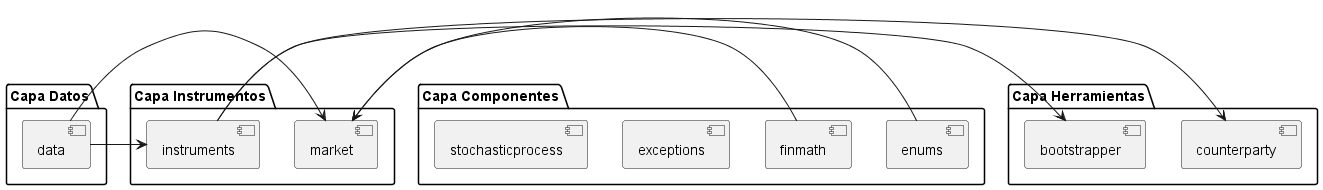

The diagram above was rendered by PlantUML. Its source (embedded in the PNG):
@startuml

package "Capa Datos"{
    [data]
}

package "Capa Componentes"{
    [enums]
    [exceptions]
    [finmath]
    [stochasticprocess]
}

package "Capa Instrumentos"{
    [market]
    [instruments]
}

[data] -> [market]
[data] -> [instruments]
[enums] -> [market]
[finmath] -> [market]

package "Capa Herramientas"{
    [counterparty]
    [bootstrapper]
}

[instruments] -> [counterparty]
[instruments] -> [bootstrapper]

@enduml